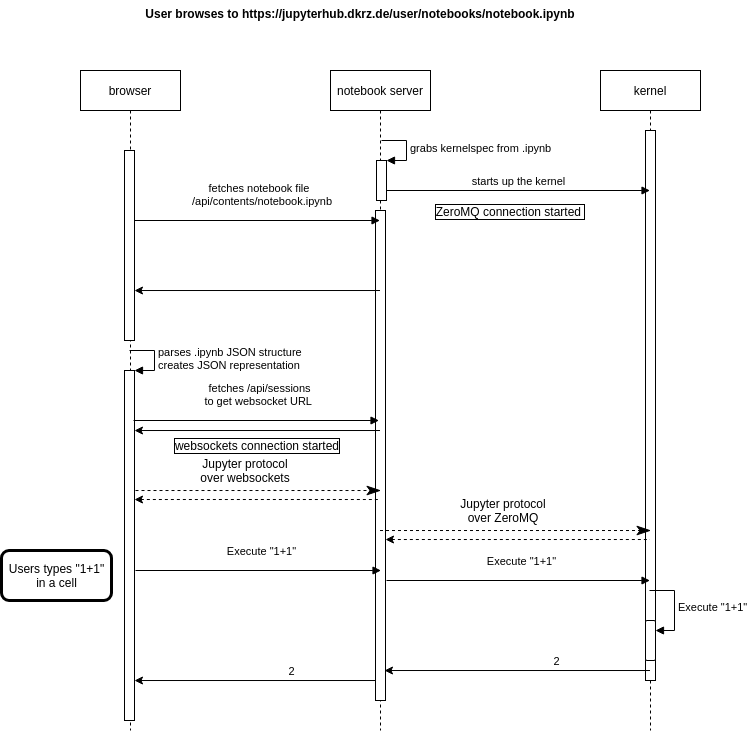

The diagram above was exported from draw.io. Its source (the exported page's mxGraphModel, read from the mxfile embedded in the PNG):
<mxGraphModel dx="1483" dy="846" grid="1" gridSize="10" guides="1" tooltips="1" connect="1" arrows="1" fold="1" page="1" pageScale="1" pageWidth="850" pageHeight="1100" math="0" shadow="0">
  <root>
    <mxCell id="0" />
    <mxCell id="1" parent="0" />
    <mxCell id="OaXD5RRHuQCDqFag6uho-9" value="User browses to https://jupyterhub.dkrz.de/user/notebooks/notebook.ipynb" style="text;align=center;fontStyle=1;verticalAlign=middle;spacingLeft=3;spacingRight=3;strokeColor=none;rotatable=0;points=[[0,0.5],[1,0.5]];portConstraint=eastwest;shadow=0;" vertex="1" parent="1">
      <mxGeometry x="330" y="10" width="80" height="26" as="geometry" />
    </mxCell>
    <mxCell id="OaXD5RRHuQCDqFag6uho-10" value="browser" style="shape=umlLifeline;perimeter=lifelinePerimeter;whiteSpace=wrap;html=1;container=1;collapsible=0;recursiveResize=0;outlineConnect=0;shadow=0;" vertex="1" parent="1">
      <mxGeometry x="90" y="80" width="100" height="660" as="geometry" />
    </mxCell>
    <mxCell id="OaXD5RRHuQCDqFag6uho-11" value="notebook server" style="shape=umlLifeline;perimeter=lifelinePerimeter;whiteSpace=wrap;html=1;container=1;collapsible=0;recursiveResize=0;outlineConnect=0;shadow=0;" vertex="1" parent="1">
      <mxGeometry x="340" y="80" width="100" height="660" as="geometry" />
    </mxCell>
    <mxCell id="OaXD5RRHuQCDqFag6uho-12" value="kernel" style="shape=umlLifeline;perimeter=lifelinePerimeter;whiteSpace=wrap;html=1;container=1;collapsible=0;recursiveResize=0;outlineConnect=0;shadow=0;" vertex="1" parent="1">
      <mxGeometry x="610" y="80" width="100" height="660" as="geometry" />
    </mxCell>
    <mxCell id="OaXD5RRHuQCDqFag6uho-13" value="" style="html=1;points=[];perimeter=orthogonalPerimeter;shadow=0;" vertex="1" parent="1">
      <mxGeometry x="134" y="160" width="10" height="190" as="geometry" />
    </mxCell>
    <mxCell id="OaXD5RRHuQCDqFag6uho-14" value="" style="html=1;points=[];perimeter=orthogonalPerimeter;shadow=0;" vertex="1" parent="1">
      <mxGeometry x="655" y="140" width="10" height="550" as="geometry" />
    </mxCell>
    <mxCell id="OaXD5RRHuQCDqFag6uho-15" value="" style="html=1;points=[];perimeter=orthogonalPerimeter;shadow=0;" vertex="1" parent="1">
      <mxGeometry x="385" y="220" width="10" height="490" as="geometry" />
    </mxCell>
    <mxCell id="OaXD5RRHuQCDqFag6uho-16" value="fetches notebook file&amp;nbsp;&lt;br&gt;&amp;nbsp;/api/contents/notebook.ipynb" style="html=1;verticalAlign=bottom;endArrow=block;" edge="1" parent="1">
      <mxGeometry x="0.0265" y="10" width="80" relative="1" as="geometry">
        <mxPoint x="144" y="230" as="sourcePoint" />
        <mxPoint x="389.5" y="230" as="targetPoint" />
        <mxPoint as="offset" />
      </mxGeometry>
    </mxCell>
    <mxCell id="OaXD5RRHuQCDqFag6uho-18" value="" style="html=1;points=[];perimeter=orthogonalPerimeter;shadow=0;" vertex="1" parent="1">
      <mxGeometry x="386" y="170" width="10" height="40" as="geometry" />
    </mxCell>
    <mxCell id="OaXD5RRHuQCDqFag6uho-19" value="grabs kernelspec from .ipynb" style="edgeStyle=orthogonalEdgeStyle;html=1;align=left;spacingLeft=2;endArrow=block;rounded=0;entryX=1;entryY=0;" edge="1" target="OaXD5RRHuQCDqFag6uho-18" parent="1">
      <mxGeometry relative="1" as="geometry">
        <mxPoint x="391" y="150" as="sourcePoint" />
        <Array as="points">
          <mxPoint x="416" y="150" />
        </Array>
      </mxGeometry>
    </mxCell>
    <mxCell id="OaXD5RRHuQCDqFag6uho-21" value="starts up the kernel" style="html=1;verticalAlign=bottom;endArrow=block;" edge="1" parent="1">
      <mxGeometry width="80" relative="1" as="geometry">
        <mxPoint x="396" y="200" as="sourcePoint" />
        <mxPoint x="659.5" y="200" as="targetPoint" />
      </mxGeometry>
    </mxCell>
    <mxCell id="OaXD5RRHuQCDqFag6uho-22" value="ZeroMQ connection started&amp;nbsp;" style="text;html=1;strokeColor=none;fillColor=none;align=center;verticalAlign=middle;whiteSpace=wrap;rounded=0;shadow=0;labelBorderColor=#000000;" vertex="1" parent="1">
      <mxGeometry x="430" y="211" width="180" height="20" as="geometry" />
    </mxCell>
    <mxCell id="OaXD5RRHuQCDqFag6uho-27" value="" style="html=1;points=[];perimeter=orthogonalPerimeter;shadow=0;" vertex="1" parent="1">
      <mxGeometry x="134" y="380" width="10" height="350" as="geometry" />
    </mxCell>
    <mxCell id="OaXD5RRHuQCDqFag6uho-28" value="&lt;span style=&quot;text-align: center&quot;&gt;parses .ipynb JSON structure&amp;nbsp;&lt;/span&gt;&lt;br style=&quot;text-align: center&quot;&gt;&lt;span style=&quot;text-align: center&quot;&gt;creates JSON representation&lt;/span&gt;" style="edgeStyle=orthogonalEdgeStyle;html=1;align=left;spacingLeft=2;endArrow=block;rounded=0;entryX=1;entryY=0;" edge="1" target="OaXD5RRHuQCDqFag6uho-27" parent="1">
      <mxGeometry relative="1" as="geometry">
        <mxPoint x="139" y="360" as="sourcePoint" />
        <Array as="points">
          <mxPoint x="164" y="360" />
        </Array>
      </mxGeometry>
    </mxCell>
    <mxCell id="OaXD5RRHuQCDqFag6uho-29" value="" style="endArrow=none;endFill=0;endSize=12;html=1;startArrow=classic;startFill=1;exitX=1;exitY=0.737;exitDx=0;exitDy=0;exitPerimeter=0;" edge="1" parent="1" source="OaXD5RRHuQCDqFag6uho-13" target="OaXD5RRHuQCDqFag6uho-11">
      <mxGeometry width="160" relative="1" as="geometry">
        <mxPoint x="160" y="300" as="sourcePoint" />
        <mxPoint x="320" y="300" as="targetPoint" />
      </mxGeometry>
    </mxCell>
    <mxCell id="OaXD5RRHuQCDqFag6uho-30" value="fetches /api/sessions&lt;br&gt;to get websocket URL&amp;nbsp;" style="html=1;verticalAlign=bottom;endArrow=block;" edge="1" parent="1">
      <mxGeometry x="0.0265" y="10" width="80" relative="1" as="geometry">
        <mxPoint x="143" y="430" as="sourcePoint" />
        <mxPoint x="388.5" y="430" as="targetPoint" />
        <mxPoint as="offset" />
      </mxGeometry>
    </mxCell>
    <mxCell id="OaXD5RRHuQCDqFag6uho-31" value="" style="endArrow=none;endFill=0;endSize=12;html=1;startArrow=classic;startFill=1;exitX=1;exitY=0.737;exitDx=0;exitDy=0;exitPerimeter=0;" edge="1" parent="1" target="OaXD5RRHuQCDqFag6uho-11">
      <mxGeometry width="160" relative="1" as="geometry">
        <mxPoint x="144" y="440.03" as="sourcePoint" />
        <mxPoint x="370" y="440" as="targetPoint" />
      </mxGeometry>
    </mxCell>
    <mxCell id="OaXD5RRHuQCDqFag6uho-32" value="websockets connection started" style="text;html=1;strokeColor=none;fillColor=none;align=center;verticalAlign=middle;whiteSpace=wrap;rounded=1;shadow=0;strokeWidth=3;perimeterSpacing=3;labelBorderColor=#000000;" vertex="1" parent="1">
      <mxGeometry x="177" y="445" width="180" height="20" as="geometry" />
    </mxCell>
    <mxCell id="OaXD5RRHuQCDqFag6uho-33" value="Jupyter protocol over websockets" style="text;html=1;strokeColor=none;fillColor=none;align=center;verticalAlign=middle;whiteSpace=wrap;rounded=0;shadow=0;" vertex="1" parent="1">
      <mxGeometry x="200" y="470" width="110" height="20" as="geometry" />
    </mxCell>
    <mxCell id="OaXD5RRHuQCDqFag6uho-34" value="" style="endArrow=classicThin;endFill=1;endSize=12;html=1;startArrow=none;startFill=0;exitX=1;exitY=0.737;exitDx=0;exitDy=0;exitPerimeter=0;dashed=1;" edge="1" parent="1">
      <mxGeometry width="160" relative="1" as="geometry">
        <mxPoint x="145" y="500.03" as="sourcePoint" />
        <mxPoint x="390.5" y="500.03" as="targetPoint" />
      </mxGeometry>
    </mxCell>
    <mxCell id="OaXD5RRHuQCDqFag6uho-35" value="" style="endArrow=none;endFill=0;endSize=12;html=1;startArrow=classic;startFill=1;exitX=1;exitY=0.737;exitDx=0;exitDy=0;exitPerimeter=0;dashed=1;" edge="1" parent="1">
      <mxGeometry width="160" relative="1" as="geometry">
        <mxPoint x="144" y="509.03" as="sourcePoint" />
        <mxPoint x="389.5" y="509.03" as="targetPoint" />
      </mxGeometry>
    </mxCell>
    <mxCell id="OaXD5RRHuQCDqFag6uho-36" value="" style="endArrow=classicThin;endFill=1;endSize=12;html=1;startArrow=none;startFill=0;dashed=1;" edge="1" parent="1" source="OaXD5RRHuQCDqFag6uho-11">
      <mxGeometry width="160" relative="1" as="geometry">
        <mxPoint x="415" y="540.03" as="sourcePoint" />
        <mxPoint x="660.5" y="540.03" as="targetPoint" />
      </mxGeometry>
    </mxCell>
    <mxCell id="OaXD5RRHuQCDqFag6uho-37" value="" style="endArrow=none;endFill=0;endSize=12;html=1;startArrow=classic;startFill=1;dashed=1;" edge="1" parent="1" source="OaXD5RRHuQCDqFag6uho-15">
      <mxGeometry width="160" relative="1" as="geometry">
        <mxPoint x="414" y="549.03" as="sourcePoint" />
        <mxPoint x="659.5" y="549.03" as="targetPoint" />
      </mxGeometry>
    </mxCell>
    <mxCell id="OaXD5RRHuQCDqFag6uho-38" value="Jupyter protocol over ZeroMQ" style="text;html=1;strokeColor=none;fillColor=none;align=center;verticalAlign=middle;whiteSpace=wrap;rounded=0;shadow=0;" vertex="1" parent="1">
      <mxGeometry x="458" y="510" width="110" height="20" as="geometry" />
    </mxCell>
    <mxCell id="OaXD5RRHuQCDqFag6uho-39" value="Users types &quot;1+1&quot;&lt;br&gt;in a cell" style="html=1;rounded=1;shadow=0;strokeWidth=3;" vertex="1" parent="1">
      <mxGeometry x="11" y="560" width="110" height="50" as="geometry" />
    </mxCell>
    <mxCell id="OaXD5RRHuQCDqFag6uho-41" value="Execute &quot;1+1&quot;" style="html=1;verticalAlign=bottom;endArrow=block;" edge="1" parent="1">
      <mxGeometry x="0.0265" y="10" width="80" relative="1" as="geometry">
        <mxPoint x="145" y="580" as="sourcePoint" />
        <mxPoint x="390.5" y="580" as="targetPoint" />
        <mxPoint as="offset" />
      </mxGeometry>
    </mxCell>
    <mxCell id="OaXD5RRHuQCDqFag6uho-42" value="Execute &quot;1+1&quot;" style="html=1;verticalAlign=bottom;endArrow=block;" edge="1" parent="1" target="OaXD5RRHuQCDqFag6uho-12">
      <mxGeometry x="0.0265" y="10" width="80" relative="1" as="geometry">
        <mxPoint x="396" y="590" as="sourcePoint" />
        <mxPoint x="641.5" y="590" as="targetPoint" />
        <mxPoint as="offset" />
      </mxGeometry>
    </mxCell>
    <mxCell id="OaXD5RRHuQCDqFag6uho-43" value="" style="html=1;points=[];perimeter=orthogonalPerimeter;rounded=1;shadow=0;strokeWidth=1;" vertex="1" parent="1">
      <mxGeometry x="655" y="630" width="10" height="40" as="geometry" />
    </mxCell>
    <mxCell id="OaXD5RRHuQCDqFag6uho-44" value="Execute &quot;1+1&quot;" style="edgeStyle=orthogonalEdgeStyle;html=1;align=left;spacingLeft=2;endArrow=block;rounded=0;entryX=1;entryY=0;strokeWidth=1;" edge="1" parent="1">
      <mxGeometry relative="1" as="geometry">
        <mxPoint x="659" y="600" as="sourcePoint" />
        <Array as="points">
          <mxPoint x="684" y="600" />
        </Array>
        <mxPoint x="665" y="640" as="targetPoint" />
      </mxGeometry>
    </mxCell>
    <mxCell id="OaXD5RRHuQCDqFag6uho-45" value="" style="endArrow=none;endFill=0;endSize=12;html=1;startArrow=classic;startFill=1;exitX=1;exitY=0.737;exitDx=0;exitDy=0;exitPerimeter=0;" edge="1" parent="1" target="OaXD5RRHuQCDqFag6uho-12">
      <mxGeometry width="160" relative="1" as="geometry">
        <mxPoint x="394" y="680.03" as="sourcePoint" />
        <mxPoint x="639.5" y="680.03" as="targetPoint" />
      </mxGeometry>
    </mxCell>
    <mxCell id="OaXD5RRHuQCDqFag6uho-46" value="2" style="edgeLabel;html=1;align=center;verticalAlign=middle;resizable=0;points=[];" vertex="1" connectable="0" parent="OaXD5RRHuQCDqFag6uho-45">
      <mxGeometry x="0.2881" relative="1" as="geometry">
        <mxPoint y="-10" as="offset" />
      </mxGeometry>
    </mxCell>
    <mxCell id="OaXD5RRHuQCDqFag6uho-47" value="" style="endArrow=none;endFill=0;endSize=12;html=1;startArrow=classic;startFill=1;" edge="1" parent="1" source="OaXD5RRHuQCDqFag6uho-27">
      <mxGeometry width="160" relative="1" as="geometry">
        <mxPoint x="150" y="690" as="sourcePoint" />
        <mxPoint x="385.5" y="690.03" as="targetPoint" />
      </mxGeometry>
    </mxCell>
    <mxCell id="OaXD5RRHuQCDqFag6uho-48" value="2" style="edgeLabel;html=1;align=center;verticalAlign=middle;resizable=0;points=[];" vertex="1" connectable="0" parent="OaXD5RRHuQCDqFag6uho-47">
      <mxGeometry x="0.2881" relative="1" as="geometry">
        <mxPoint y="-10" as="offset" />
      </mxGeometry>
    </mxCell>
  </root>
</mxGraphModel>